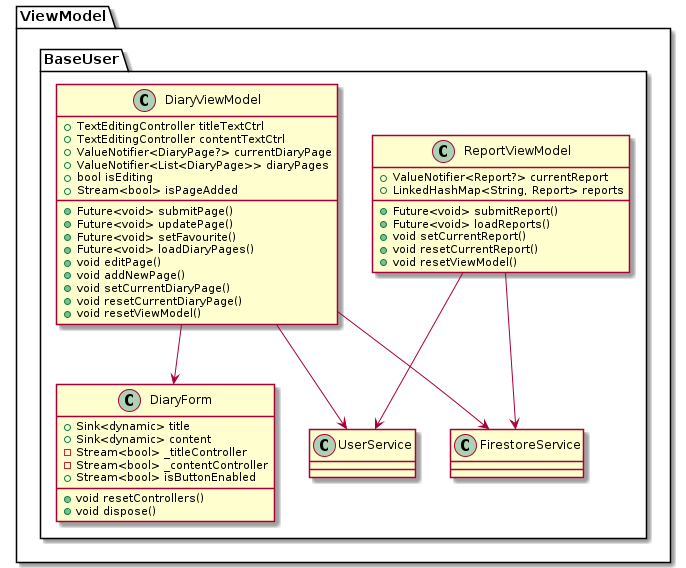

The diagram above was rendered by PlantUML. Its source (embedded in the PNG):
@startuml ViewModelUML
set namespaceSeparator ::
package ViewModel {
    package BaseUser {
        class "ReportViewModel" {
            +ValueNotifier<Report?> currentReport
            +LinkedHashMap<String, Report> reports
            +Future<void> submitReport()
            +Future<void> loadReports()
            +void setCurrentReport()
            +void resetCurrentReport()
            +void resetViewModel()
        }
        "ReportViewModel" --> "FirestoreService"
        "ReportViewModel" --> "UserService"

        package BaseUser {
            class "DiaryForm" {
                +Sink<dynamic> title
                +Sink<dynamic> content
                -Stream<bool> _titleController
                -Stream<bool> _contentController
                +Stream<bool> isButtonEnabled
                +void resetControllers()
                +void dispose()
            }

            class "DiaryViewModel" {
                +TextEditingController titleTextCtrl
                +TextEditingController contentTextCtrl
                +ValueNotifier<DiaryPage?> currentDiaryPage
                +ValueNotifier<List<DiaryPage>> diaryPages
                +bool isEditing
                +Stream<bool> isPageAdded
                +Future<void> submitPage()
                +Future<void> updatePage()
                +Future<void> setFavourite()
                +Future<void> loadDiaryPages()
                +void editPage()
                +void addNewPage()
                +void setCurrentDiaryPage()
                +void resetCurrentDiaryPage()
                +void resetViewModel()
            }
            "DiaryViewModel" --> "FirestoreService"
            "DiaryViewModel" --> "UserService"
            "DiaryViewModel" --> "DiaryForm"

        }
    }
    @enduml